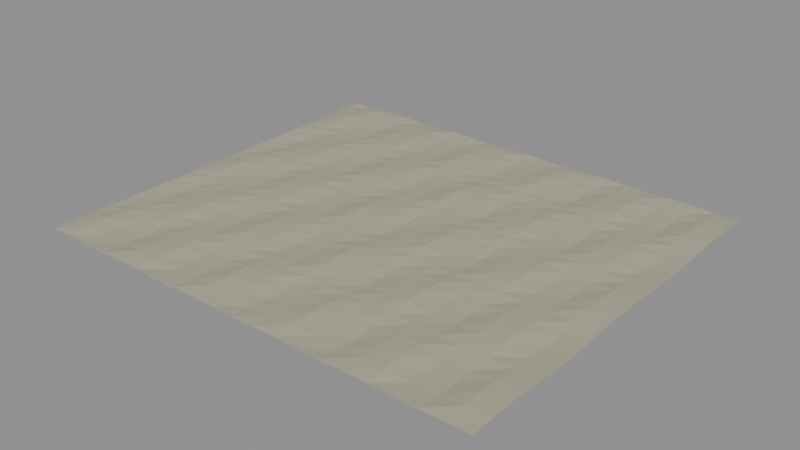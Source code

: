 # Source: keepsake_cloth_v11.blend  (saved by Blender 4.5.91; exported with 4.5.12 LTS)
import bpy
from mathutils import Matrix  # noqa: F401  (used for matrix-valued properties, if any)

bpy.ops.wm.read_factory_settings(use_empty=True)
scene = bpy.context.scene
scene.name = 'Scene'

# ---- materials (node trees are filled in below, after node groups)
mat_worn_cotton_keepsake_cloth = bpy.data.materials.new('Worn cotton keepsake cloth')
mat_worn_cotton_keepsake_cloth.diffuse_color = (0.42, 0.39, 0.29, 1.0)

# ---- material node trees
mat_worn_cotton_keepsake_cloth.use_nodes = True; mat_worn_cotton_keepsake_cloth.node_tree.nodes.clear()
_N = mat_worn_cotton_keepsake_cloth.node_tree.nodes; _L = mat_worn_cotton_keepsake_cloth.node_tree.links
n0 = _N.new('ShaderNodeBsdfPrincipled'); n0.name = 'Principled BSDF'; n0.location = (-200, 100)
n0.inputs[0].default_value = (0.42, 0.39, 0.29, 1.0)
n0.inputs[2].default_value = 0.98
n1 = _N.new('ShaderNodeOutputMaterial'); n1.name = 'Material Output'; n1.location = (200, 100)
_L.new(n0.outputs[0], n1.inputs[0])
n1.is_active_output = True

# ---- meshes
me_woven_cloth_surface = bpy.data.meshes.new('Woven cloth surface')
me_woven_cloth_surface.from_pydata([(-0.12, -0.105, 0.0), (-0.108, -0.105, 0.0), (-0.096, -0.105, 0.0), (-0.084, -0.105, 0.0), (-0.072, -0.105, 0.0), (-0.06, -0.105, 0.0), (-0.048, -0.105, 0.0), (-0.036, -0.105, 0.0), (-0.024, -0.105, 0.0), (-0.012, -0.105, 0.0), (0.0, -0.105, 0.0), (0.012, -0.105, 0.0), (0.024, -0.105, 0.0), (0.036, -0.105, 0.0), (0.048, -0.105, 0.0), (0.06, -0.105, 0.0), (0.072, -0.105, 0.0), (0.084, -0.105, 0.0), (0.096, -0.105, 0.0), (0.108, -0.105, 0.0), (0.12, -0.105, 0.0), (-0.12, -0.0945, 0.0), (-0.108, -0.0945, 0.001067), (-0.096, -0.0945, -0.000275), (-0.084, -0.0945, -0.0009962), (-0.072, -0.0945, 0.0005317), (-0.06, -0.0945, 0.0008592), (-0.048, -0.0945, -0.0007531), (-0.036, -0.0945, -0.0006651), (-0.024, -0.0945, 0.0009245), (-0.012, -0.0945, 0.0004269), (0.0, -0.0945, -0.001034), (0.012, -0.0945, -0.0001603), (0.024, -0.0945, 0.001076), (0.036, -0.0945, -0.0001169), (0.048, -0.0945, -0.001046), (0.06, -0.0945, 0.0003864), (0.072, -0.0945, 0.0009461), (0.084, -0.0945, -0.0006302), (0.096, -0.0945, -0.0007837), (0.108, -0.0945, 0.0008321), (0.12, -0.0945, 0.0005693), (-0.12, -0.084, 0.0), (-0.108, -0.084, 0.001487), (-0.096, -0.084, -0.0003831), (-0.084, -0.084, -0.001388), (-0.072, -0.084, 0.0007409), (-0.06, -0.084, 0.001197), (-0.048, -0.084, -0.001049), (-0.036, -0.084, -0.0009268), (-0.024, -0.084, 0.001288), (-0.012, -0.084, 0.0005949), (0.0, -0.084, -0.001441), (0.012, -0.084, -0.0002234), (0.024, -0.084, 0.001499), (0.036, -0.084, -0.0001629), (0.048, -0.084, -0.001457), (0.06, -0.084, 0.0005384), (0.072, -0.084, 0.001318), (0.084, -0.084, -0.0008781), (0.096, -0.084, -0.001092), (0.108, -0.084, 0.001159), (0.12, -0.084, 0.0007933), (-0.12, -0.0735, 0.0), (-0.108, -0.0735, 0.001005), (-0.096, -0.0735, -0.0002589), (-0.084, -0.0735, -0.000938), (-0.072, -0.0735, 0.0005006), (-0.06, -0.0735, 0.000809), (-0.048, -0.0735, -0.0007091), (-0.036, -0.0735, -0.0006263), (-0.024, -0.0735, 0.0008705), (-0.012, -0.0735, 0.000402), (0.0, -0.0735, -0.0009741), (0.012, -0.0735, -0.000151), (0.024, -0.0735, 0.001013), (0.036, -0.0735, -0.0001101), (0.048, -0.0735, -0.0009846), (0.06, -0.0735, 0.0003638), (0.072, -0.0735, 0.0008909), (0.084, -0.0735, -0.0005934), (0.096, -0.0735, -0.000738), (0.108, -0.0735, 0.0007835), (0.12, -0.0735, 0.0005361), (-0.12, -0.063, 0.0), (-0.108, -0.063, -8.683e-05), (-0.096, -0.063, 2.238e-05), (-0.084, -0.063, 8.107e-05), (-0.072, -0.063, -4.327e-05), (-0.06, -0.063, -6.992e-05), (-0.048, -0.063, 6.128e-05), (-0.036, -0.063, 5.412e-05), (-0.024, -0.063, -7.523e-05), (-0.012, -0.063, -3.474e-05), (0.0, -0.063, 8.418e-05), (0.012, -0.063, 1.305e-05), (0.024, -0.063, -8.754e-05), (0.036, -0.063, 9.512e-06), (0.048, -0.063, 8.509e-05), (0.06, -0.063, -3.144e-05), (0.072, -0.063, -7.699e-05), (0.084, -0.063, 5.128e-05), (0.096, -0.063, 6.378e-05), (0.108, -0.063, -6.771e-05), (0.12, -0.063, -4.633e-05), (-0.12, -0.0525, 0.0), (-0.108, -0.0525, -0.001126), (-0.096, -0.0525, 0.0002901), (-0.084, -0.0525, 0.001051), (-0.072, -0.0525, -0.0005609), (-0.06, -0.0525, -0.0009064), (-0.048, -0.0525, 0.0007945), (-0.036, -0.0525, 0.0007017), (-0.024, -0.0525, -0.0009753), (-0.012, -0.0525, -0.0004504), (0.0, -0.0525, 0.001091), (0.012, -0.0525, 0.0001691), (0.024, -0.0525, -0.001135), (0.036, -0.0525, 0.0001233), (0.048, -0.0525, 0.001103), (0.06, -0.0525, -0.0004076), (0.072, -0.0525, -0.0009982), (0.084, -0.0525, 0.0006648), (0.096, -0.0525, 0.0008268), (0.108, -0.0525, -0.0008779), (0.12, -0.0525, -0.0006006), (-0.12, -0.042, 0.0), (-0.108, -0.042, -0.001482), (-0.096, -0.042, 0.0003818), (-0.084, -0.042, 0.001383), (-0.072, -0.042, -0.0007383), (-0.06, -0.042, -0.001193), (-0.048, -0.042, 0.001046), (-0.036, -0.042, 0.0009236), (-0.024, -0.042, -0.001284), (-0.012, -0.042, -0.0005928), (0.0, -0.042, 0.001437), (0.012, -0.042, 0.0002226), (0.024, -0.042, -0.001494), (0.036, -0.042, 0.0001623), (0.048, -0.042, 0.001452), (0.06, -0.042, -0.0005365), (0.072, -0.042, -0.001314), (0.084, -0.042, 0.0008751), (0.096, -0.042, 0.001088), (0.108, -0.042, -0.001156), (0.12, -0.042, -0.0007906), (-0.12, -0.0315, 0.0), (-0.108, -0.0315, -0.000939), (-0.096, -0.0315, 0.000242), (-0.084, -0.0315, 0.0008767), (-0.072, -0.0315, -0.0004679), (-0.06, -0.0315, -0.0007561), (-0.048, -0.0315, 0.0006627), (-0.036, -0.0315, 0.0005853), (-0.024, -0.0315, -0.0008135), (-0.012, -0.0315, -0.0003757), (0.0, -0.0315, 0.0009103), (0.012, -0.0315, 0.0001411), (0.024, -0.0315, -0.0009467), (0.036, -0.0315, 0.0001029), (0.048, -0.0315, 0.0009202), (0.06, -0.0315, -0.00034), (0.072, -0.0315, -0.0008326), (0.084, -0.0315, 0.0005545), (0.096, -0.0315, 0.0006897), (0.108, -0.0315, -0.0007323), (0.12, -0.0315, -0.000501), (-0.12, -0.021, 0.0), (-0.108, -0.021, 0.0001734), (-0.096, -0.021, -4.467e-05), (-0.084, -0.021, -0.0001619), (-0.072, -0.021, 8.638e-05), (-0.06, -0.021, 0.0001396), (-0.048, -0.021, -0.0001224), (-0.036, -0.021, -0.0001081), (-0.024, -0.021, 0.0001502), (-0.012, -0.021, 6.936e-05), (0.0, -0.021, -0.0001681), (0.012, -0.021, -2.605e-05), (0.024, -0.021, 0.0001748), (0.036, -0.021, -1.899e-05), (0.048, -0.021, -0.0001699), (0.06, -0.021, 6.277e-05), (0.072, -0.021, 0.0001537), (0.084, -0.021, -0.0001024), (0.096, -0.021, -0.0001273), (0.108, -0.021, 0.0001352), (0.12, -0.021, 9.25e-05), (-0.12, -0.0105, 0.0), (-0.108, -0.0105, 0.001181), (-0.096, -0.0105, -0.0003042), (-0.084, -0.0105, -0.001102), (-0.072, -0.0105, 0.0005882), (-0.06, -0.0105, 0.0009506), (-0.048, -0.0105, -0.0008332), (-0.036, -0.0105, -0.0007359), (-0.024, -0.0105, 0.001023), (-0.012, -0.0105, 0.0004723), (0.0, -0.0105, -0.001145), (0.012, -0.0105, -0.0001774), (0.024, -0.0105, 0.00119), (0.036, -0.0105, -0.0001293), (0.048, -0.0105, -0.001157), (0.06, -0.0105, 0.0004275), (0.072, -0.0105, 0.001047), (0.084, -0.0105, -0.0006972), (0.096, -0.0105, -0.0008671), (0.108, -0.0105, 0.0009206), (0.12, -0.0105, 0.0006299), (-0.12, 0.0, 0.0), (-0.108, 0.0, 0.001472), (-0.096, 0.0, -0.0003792), (-0.084, 0.0, -0.001374), (-0.072, 0.0, 0.0007333), (-0.06, 0.0, 0.001185), (-0.048, 0.0, -0.001039), (-0.036, 0.0, -0.0009173), (-0.024, 0.0, 0.001275), (-0.012, 0.0, 0.0005888), (0.0, 0.0, -0.001427), (0.012, 0.0, -0.0002211), (0.024, 0.0, 0.001484), (0.036, 0.0, -0.0001612), (0.048, 0.0, -0.001442), (0.06, 0.0, 0.0005329), (0.072, 0.0, 0.001305), (0.084, 0.0, -0.0008691), (0.096, 0.0, -0.001081), (0.108, 0.0, 0.001148), (0.12, 0.0, 0.0007852), (-0.12, 0.0105, 0.0), (-0.108, 0.0105, 0.0008701), (-0.096, 0.0105, -0.0002242), (-0.084, 0.0105, -0.0008123), (-0.072, 0.0105, 0.0004335), (-0.06, 0.0105, 0.0007006), (-0.048, 0.0105, -0.0006141), (-0.036, 0.0105, -0.0005423), (-0.024, 0.0105, 0.0007538), (-0.012, 0.0105, 0.0003481), (0.0, 0.0105, -0.0008435), (0.012, 0.0105, -0.0001307), (0.024, 0.0105, 0.0008772), (0.036, 0.0105, -9.532e-05), (0.048, 0.0105, -0.0008526), (0.06, 0.0105, 0.000315), (0.072, 0.0105, 0.0007715), (0.084, 0.0105, -0.0005138), (0.096, 0.0105, -0.000639), (0.108, 0.0105, 0.0006785), (0.12, 0.0105, 0.0004642), (-0.12, 0.021, 0.0), (-0.108, 0.021, -0.0002593), (-0.096, 0.021, 6.682e-05), (-0.084, 0.021, 0.0002421), (-0.072, 0.021, -0.0001292), (-0.06, 0.021, -0.0002088), (-0.048, 0.021, 0.000183), (-0.036, 0.021, 0.0001616), (-0.024, 0.021, -0.0002247), (-0.012, 0.021, -0.0001037), (0.0, 0.021, 0.0002514), (0.012, 0.021, 3.896e-05), (0.024, 0.021, -0.0002614), (0.036, 0.021, 2.841e-05), (0.048, 0.021, 0.0002541), (0.06, 0.021, -9.389e-05), (0.072, 0.021, -0.0002299), (0.084, 0.021, 0.0001531), (0.096, 0.021, 0.0001905), (0.108, 0.021, -0.0002022), (0.12, 0.021, -0.0001383), (-0.12, 0.0315, 0.0), (-0.108, 0.0315, -0.001231), (-0.096, 0.0315, 0.0003173), (-0.084, 0.0315, 0.00115), (-0.072, 0.0315, -0.0006136), (-0.06, 0.0315, -0.0009915), (-0.048, 0.0315, 0.0008691), (-0.036, 0.0315, 0.0007676), (-0.024, 0.0315, -0.001067), (-0.012, 0.0315, -0.0004926), (0.0, 0.0315, 0.001194), (0.012, 0.0315, 0.000185), (0.024, 0.0315, -0.001241), (0.036, 0.0315, 0.0001349), (0.048, 0.0315, 0.001207), (0.06, 0.0315, -0.0004459), (0.072, 0.0315, -0.001092), (0.084, 0.0315, 0.0007272), (0.096, 0.0315, 0.0009044), (0.108, 0.0315, -0.0009603), (0.12, 0.0315, -0.000657), (-0.12, 0.042, 0.0), (-0.108, 0.042, -0.001457), (-0.096, 0.042, 0.0003753), (-0.084, 0.042, 0.00136), (-0.072, 0.042, -0.0007257), (-0.06, 0.042, -0.001173), (-0.048, 0.042, 0.001028), (-0.036, 0.042, 0.0009079), (-0.024, 0.042, -0.001262), (-0.012, 0.042, -0.0005827), (0.0, 0.042, 0.001412), (0.012, 0.042, 0.0002188), (0.024, 0.042, -0.001468), (0.036, 0.042, 0.0001596), (0.048, 0.042, 0.001427), (0.06, 0.042, -0.0005274), (0.072, 0.042, -0.001291), (0.084, 0.042, 0.0008602), (0.096, 0.042, 0.00107), (0.108, 0.042, -0.001136), (0.12, 0.042, -0.0007771), (-0.12, 0.0525, 0.0), (-0.108, 0.0525, -0.0007982), (-0.096, 0.0525, 0.0002057), (-0.084, 0.0525, 0.0007452), (-0.072, 0.0525, -0.0003977), (-0.06, 0.0525, -0.0006427), (-0.048, 0.0525, 0.0005633), (-0.036, 0.0525, 0.0004975), (-0.024, 0.0525, -0.0006915), (-0.012, 0.0525, -0.0003193), (0.0, 0.0525, 0.0007738), (0.012, 0.0525, 0.0001199), (0.024, 0.0525, -0.0008047), (0.036, 0.0525, 8.744e-05), (0.048, 0.0525, 0.0007822), (0.06, 0.0525, -0.000289), (0.072, 0.0525, -0.0007077), (0.084, 0.0525, 0.0004714), (0.096, 0.0525, 0.0005862), (0.108, 0.0525, -0.0006224), (0.12, 0.0525, -0.0004258), (-0.12, 0.063, 0.0), (-0.108, 0.063, 0.0003444), (-0.096, 0.063, -8.874e-05), (-0.084, 0.063, -0.0003215), (-0.072, 0.063, 0.0001716), (-0.06, 0.063, 0.0002773), (-0.048, 0.063, -0.000243), (-0.036, 0.063, -0.0002147), (-0.024, 0.063, 0.0002984), (-0.012, 0.063, 0.0001378), (0.0, 0.063, -0.0003339), (0.012, 0.063, -5.174e-05), (0.024, 0.063, 0.0003472), (0.036, 0.063, -3.773e-05), (0.048, 0.063, -0.0003375), (0.06, 0.063, 0.0001247), (0.072, 0.063, 0.0003053), (0.084, 0.063, -0.0002034), (0.096, 0.063, -0.0002529), (0.108, 0.063, 0.0002685), (0.12, 0.063, 0.0001837), (-0.12, 0.0735, 0.0), (-0.108, 0.0735, 0.001278), (-0.096, 0.0735, -0.0003293), (-0.084, 0.0735, -0.001193), (-0.072, 0.0735, 0.0006368), (-0.06, 0.0735, 0.001029), (-0.048, 0.0735, -0.000902), (-0.036, 0.0735, -0.0007966), (-0.024, 0.0735, 0.001107), (-0.012, 0.0735, 0.0005113), (0.0, 0.0735, -0.001239), (0.012, 0.0735, -0.000192), (0.024, 0.0735, 0.001288), (0.036, 0.0735, -0.00014), (0.048, 0.0735, -0.001252), (0.06, 0.0735, 0.0004627), (0.072, 0.0735, 0.001133), (0.084, 0.0735, -0.0007547), (0.096, 0.0735, -0.0009387), (0.108, 0.0735, 0.0009966), (0.12, 0.0735, 0.0006819), (-0.12, 0.084, 0.0), (-0.108, 0.084, 0.001436), (-0.096, 0.084, -0.0003701), (-0.084, 0.084, -0.001341), (-0.072, 0.084, 0.0007157), (-0.06, 0.084, 0.001157), (-0.048, 0.084, -0.001014), (-0.036, 0.084, -0.0008954), (-0.024, 0.084, 0.001244), (-0.012, 0.084, 0.0005747), (0.0, 0.084, -0.001393), (0.012, 0.084, -0.0002158), (0.024, 0.084, 0.001448), (0.036, 0.084, -0.0001574), (0.048, 0.084, -0.001408), (0.06, 0.084, 0.0005201), (0.072, 0.084, 0.001274), (0.084, 0.084, -0.0008483), (0.096, 0.084, -0.001055), (0.108, 0.084, 0.00112), (0.12, 0.084, 0.0007664), (-0.12, 0.0945, 0.0), (-0.108, 0.0945, 0.0007235), (-0.096, 0.0945, -0.0001864), (-0.084, 0.0945, -0.0006755), (-0.072, 0.0945, 0.0003605), (-0.06, 0.0945, 0.0005826), (-0.048, 0.0945, -0.0005106), (-0.036, 0.0945, -0.000451), (-0.024, 0.0945, 0.0006268), (-0.012, 0.0945, 0.0002895), (0.0, 0.0945, -0.0007014), (0.012, 0.0945, -0.0001087), (0.024, 0.0945, 0.0007294), (0.036, 0.0945, -7.926e-05), (0.048, 0.0945, -0.000709), (0.06, 0.0945, 0.000262), (0.072, 0.0945, 0.0006415), (0.084, 0.0945, -0.0004273), (0.096, 0.0945, -0.0005314), (0.108, 0.0945, 0.0005642), (0.12, 0.0945, 0.000386), (-0.12, 0.105, 0.0), (-0.108, 0.105, -0.0004283), (-0.096, 0.105, 0.0001104), (-0.084, 0.105, 0.0003998), (-0.072, 0.105, -0.0002134), (-0.06, 0.105, -0.0003448), (-0.048, 0.105, 0.0003022), (-0.036, 0.105, 0.0002669), (-0.024, 0.105, -0.000371), (-0.012, 0.105, -0.0001713), (0.0, 0.105, 0.0004152), (0.012, 0.105, 6.435e-05), (0.024, 0.105, -0.0004318), (0.036, 0.105, 4.692e-05), (0.048, 0.105, 0.0004197), (0.06, 0.105, -0.0001551), (0.072, 0.105, -0.0003797), (0.084, 0.105, 0.0002529), (0.096, 0.105, 0.0003145), (0.108, 0.105, -0.000334), (0.12, 0.105, -0.0002285)], [], [(0, 1, 22, 21), (1, 2, 23, 22), (2, 3, 24, 23), (3, 4, 25, 24), (4, 5, 26, 25), (5, 6, 27, 26), (6, 7, 28, 27), (7, 8, 29, 28), (8, 9, 30, 29), (9, 10, 31, 30), (10, 11, 32, 31), (11, 12, 33, 32), (12, 13, 34, 33), (13, 14, 35, 34), (14, 15, 36, 35), (15, 16, 37, 36), (16, 17, 38, 37), (17, 18, 39, 38), (18, 19, 40, 39), (19, 20, 41, 40), (21, 22, 43, 42), (22, 23, 44, 43), (23, 24, 45, 44), (24, 25, 46, 45), (25, 26, 47, 46), (26, 27, 48, 47), (27, 28, 49, 48), (28, 29, 50, 49), (29, 30, 51, 50), (30, 31, 52, 51), (31, 32, 53, 52), (32, 33, 54, 53), (33, 34, 55, 54), (34, 35, 56, 55), (35, 36, 57, 56), (36, 37, 58, 57), (37, 38, 59, 58), (38, 39, 60, 59), (39, 40, 61, 60), (40, 41, 62, 61), (42, 43, 64, 63), (43, 44, 65, 64), (44, 45, 66, 65), (45, 46, 67, 66), (46, 47, 68, 67), (47, 48, 69, 68), (48, 49, 70, 69), (49, 50, 71, 70), (50, 51, 72, 71), (51, 52, 73, 72), (52, 53, 74, 73), (53, 54, 75, 74), (54, 55, 76, 75), (55, 56, 77, 76), (56, 57, 78, 77), (57, 58, 79, 78), (58, 59, 80, 79), (59, 60, 81, 80), (60, 61, 82, 81), (61, 62, 83, 82), (63, 64, 85, 84), (64, 65, 86, 85), (65, 66, 87, 86), (66, 67, 88, 87), (67, 68, 89, 88), (68, 69, 90, 89), (69, 70, 91, 90), (70, 71, 92, 91), (71, 72, 93, 92), (72, 73, 94, 93), (73, 74, 95, 94), (74, 75, 96, 95), (75, 76, 97, 96), (76, 77, 98, 97), (77, 78, 99, 98), (78, 79, 100, 99), (79, 80, 101, 100), (80, 81, 102, 101), (81, 82, 103, 102), (82, 83, 104, 103), (84, 85, 106, 105), (85, 86, 107, 106), (86, 87, 108, 107), (87, 88, 109, 108), (88, 89, 110, 109), (89, 90, 111, 110), (90, 91, 112, 111), (91, 92, 113, 112), (92, 93, 114, 113), (93, 94, 115, 114), (94, 95, 116, 115), (95, 96, 117, 116), (96, 97, 118, 117), (97, 98, 119, 118), (98, 99, 120, 119), (99, 100, 121, 120), (100, 101, 122, 121), (101, 102, 123, 122), (102, 103, 124, 123), (103, 104, 125, 124), (105, 106, 127, 126), (106, 107, 128, 127), (107, 108, 129, 128), (108, 109, 130, 129), (109, 110, 131, 130), (110, 111, 132, 131), (111, 112, 133, 132), (112, 113, 134, 133), (113, 114, 135, 134), (114, 115, 136, 135), (115, 116, 137, 136), (116, 117, 138, 137), (117, 118, 139, 138), (118, 119, 140, 139), (119, 120, 141, 140), (120, 121, 142, 141), (121, 122, 143, 142), (122, 123, 144, 143), (123, 124, 145, 144), (124, 125, 146, 145), (126, 127, 148, 147), (127, 128, 149, 148), (128, 129, 150, 149), (129, 130, 151, 150), (130, 131, 152, 151), (131, 132, 153, 152), (132, 133, 154, 153), (133, 134, 155, 154), (134, 135, 156, 155), (135, 136, 157, 156), (136, 137, 158, 157), (137, 138, 159, 158), (138, 139, 160, 159), (139, 140, 161, 160), (140, 141, 162, 161), (141, 142, 163, 162), (142, 143, 164, 163), (143, 144, 165, 164), (144, 145, 166, 165), (145, 146, 167, 166), (147, 148, 169, 168), (148, 149, 170, 169), (149, 150, 171, 170), (150, 151, 172, 171), (151, 152, 173, 172), (152, 153, 174, 173), (153, 154, 175, 174), (154, 155, 176, 175), (155, 156, 177, 176), (156, 157, 178, 177), (157, 158, 179, 178), (158, 159, 180, 179), (159, 160, 181, 180), (160, 161, 182, 181), (161, 162, 183, 182), (162, 163, 184, 183), (163, 164, 185, 184), (164, 165, 186, 185), (165, 166, 187, 186), (166, 167, 188, 187), (168, 169, 190, 189), (169, 170, 191, 190), (170, 171, 192, 191), (171, 172, 193, 192), (172, 173, 194, 193), (173, 174, 195, 194), (174, 175, 196, 195), (175, 176, 197, 196), (176, 177, 198, 197), (177, 178, 199, 198), (178, 179, 200, 199), (179, 180, 201, 200), (180, 181, 202, 201), (181, 182, 203, 202), (182, 183, 204, 203), (183, 184, 205, 204), (184, 185, 206, 205), (185, 186, 207, 206), (186, 187, 208, 207), (187, 188, 209, 208), (189, 190, 211, 210), (190, 191, 212, 211), (191, 192, 213, 212), (192, 193, 214, 213), (193, 194, 215, 214), (194, 195, 216, 215), (195, 196, 217, 216), (196, 197, 218, 217), (197, 198, 219, 218), (198, 199, 220, 219), (199, 200, 221, 220), (200, 201, 222, 221), (201, 202, 223, 222), (202, 203, 224, 223), (203, 204, 225, 224), (204, 205, 226, 225), (205, 206, 227, 226), (206, 207, 228, 227), (207, 208, 229, 228), (208, 209, 230, 229), (210, 211, 232, 231), (211, 212, 233, 232), (212, 213, 234, 233), (213, 214, 235, 234), (214, 215, 236, 235), (215, 216, 237, 236), (216, 217, 238, 237), (217, 218, 239, 238), (218, 219, 240, 239), (219, 220, 241, 240), (220, 221, 242, 241), (221, 222, 243, 242), (222, 223, 244, 243), (223, 224, 245, 244), (224, 225, 246, 245), (225, 226, 247, 246), (226, 227, 248, 247), (227, 228, 249, 248), (228, 229, 250, 249), (229, 230, 251, 250), (231, 232, 253, 252), (232, 233, 254, 253), (233, 234, 255, 254), (234, 235, 256, 255), (235, 236, 257, 256), (236, 237, 258, 257), (237, 238, 259, 258), (238, 239, 260, 259), (239, 240, 261, 260), (240, 241, 262, 261), (241, 242, 263, 262), (242, 243, 264, 263), (243, 244, 265, 264), (244, 245, 266, 265), (245, 246, 267, 266), (246, 247, 268, 267), (247, 248, 269, 268), (248, 249, 270, 269), (249, 250, 271, 270), (250, 251, 272, 271), (252, 253, 274, 273), (253, 254, 275, 274), (254, 255, 276, 275), (255, 256, 277, 276), (256, 257, 278, 277), (257, 258, 279, 278), (258, 259, 280, 279), (259, 260, 281, 280), (260, 261, 282, 281), (261, 262, 283, 282), (262, 263, 284, 283), (263, 264, 285, 284), (264, 265, 286, 285), (265, 266, 287, 286), (266, 267, 288, 287), (267, 268, 289, 288), (268, 269, 290, 289), (269, 270, 291, 290), (270, 271, 292, 291), (271, 272, 293, 292), (273, 274, 295, 294), (274, 275, 296, 295), (275, 276, 297, 296), (276, 277, 298, 297), (277, 278, 299, 298), (278, 279, 300, 299), (279, 280, 301, 300), (280, 281, 302, 301), (281, 282, 303, 302), (282, 283, 304, 303), (283, 284, 305, 304), (284, 285, 306, 305), (285, 286, 307, 306), (286, 287, 308, 307), (287, 288, 309, 308), (288, 289, 310, 309), (289, 290, 311, 310), (290, 291, 312, 311), (291, 292, 313, 312), (292, 293, 314, 313), (294, 295, 316, 315), (295, 296, 317, 316), (296, 297, 318, 317), (297, 298, 319, 318), (298, 299, 320, 319), (299, 300, 321, 320), (300, 301, 322, 321), (301, 302, 323, 322), (302, 303, 324, 323), (303, 304, 325, 324), (304, 305, 326, 325), (305, 306, 327, 326), (306, 307, 328, 327), (307, 308, 329, 328), (308, 309, 330, 329), (309, 310, 331, 330), (310, 311, 332, 331), (311, 312, 333, 332), (312, 313, 334, 333), (313, 314, 335, 334), (315, 316, 337, 336), (316, 317, 338, 337), (317, 318, 339, 338), (318, 319, 340, 339), (319, 320, 341, 340), (320, 321, 342, 341), (321, 322, 343, 342), (322, 323, 344, 343), (323, 324, 345, 344), (324, 325, 346, 345), (325, 326, 347, 346), (326, 327, 348, 347), (327, 328, 349, 348), (328, 329, 350, 349), (329, 330, 351, 350), (330, 331, 352, 351), (331, 332, 353, 352), (332, 333, 354, 353), (333, 334, 355, 354), (334, 335, 356, 355), (336, 337, 358, 357), (337, 338, 359, 358), (338, 339, 360, 359), (339, 340, 361, 360), (340, 341, 362, 361), (341, 342, 363, 362), (342, 343, 364, 363), (343, 344, 365, 364), (344, 345, 366, 365), (345, 346, 367, 366), (346, 347, 368, 367), (347, 348, 369, 368), (348, 349, 370, 369), (349, 350, 371, 370), (350, 351, 372, 371), (351, 352, 373, 372), (352, 353, 374, 373), (353, 354, 375, 374), (354, 355, 376, 375), (355, 356, 377, 376), (357, 358, 379, 378), (358, 359, 380, 379), (359, 360, 381, 380), (360, 361, 382, 381), (361, 362, 383, 382), (362, 363, 384, 383), (363, 364, 385, 384), (364, 365, 386, 385), (365, 366, 387, 386), (366, 367, 388, 387), (367, 368, 389, 388), (368, 369, 390, 389), (369, 370, 391, 390), (370, 371, 392, 391), (371, 372, 393, 392), (372, 373, 394, 393), (373, 374, 395, 394), (374, 375, 396, 395), (375, 376, 397, 396), (376, 377, 398, 397), (378, 379, 400, 399), (379, 380, 401, 400), (380, 381, 402, 401), (381, 382, 403, 402), (382, 383, 404, 403), (383, 384, 405, 404), (384, 385, 406, 405), (385, 386, 407, 406), (386, 387, 408, 407), (387, 388, 409, 408), (388, 389, 410, 409), (389, 390, 411, 410), (390, 391, 412, 411), (391, 392, 413, 412), (392, 393, 414, 413), (393, 394, 415, 414), (394, 395, 416, 415), (395, 396, 417, 416), (396, 397, 418, 417), (397, 398, 419, 418), (399, 400, 421, 420), (400, 401, 422, 421), (401, 402, 423, 422), (402, 403, 424, 423), (403, 404, 425, 424), (404, 405, 426, 425), (405, 406, 427, 426), (406, 407, 428, 427), (407, 408, 429, 428), (408, 409, 430, 429), (409, 410, 431, 430), (410, 411, 432, 431), (411, 412, 433, 432), (412, 413, 434, 433), (413, 414, 435, 434), (414, 415, 436, 435), (415, 416, 437, 436), (416, 417, 438, 437), (417, 418, 439, 438), (418, 419, 440, 439)])
me_woven_cloth_surface.materials.append(mat_worn_cotton_keepsake_cloth)
me_woven_cloth_surface.update()

# ---- objects
ob_keepsakecloth = bpy.data.objects.new('KeepsakeCloth', me_woven_cloth_surface)

# ---- transforms, parenting, visibility, modifiers, constraints
ob_keepsakecloth.location = (0.0, 0.0, 0.0)
_m = ob_keepsakecloth.modifiers.new('Cloth thickness', 'SOLIDIFY')
_m.thickness = 0.0008

# ---- collection membership
scene.collection.objects.link(ob_keepsakecloth)

# ---- scene / render settings (as saved in the file)
scene.frame_start = 1; scene.frame_end = 250; scene.frame_set(1)
scene.render.engine = 'BLENDER_EEVEE_NEXT'
bpy.context.view_layer.update()

# ---- added for rendering (the .blend has no active camera and no usable light): camera, sun + grey world if the file has none
cam_auto = bpy.data.cameras.new('AutoCamera')
cam_auto.lens = 50.0
cam_auto.sensor_width = 36.0
cam_auto.clip_end = 1000.0
ob_auto_camera = bpy.data.objects.new('AutoCamera', cam_auto)
scene.collection.objects.link(ob_auto_camera)
ob_auto_camera.location = (0.295164, -0.354233, 0.235759)
ob_auto_camera.rotation_euler = (1.09748, -7.21219e-08, 0.694738)
scene.camera = ob_auto_camera
light_auto_sun = bpy.data.lights.new('AutoSun', 'SUN')
light_auto_sun.energy = 3.0
light_auto_sun.angle = 0.0523599
ob_auto_sun = bpy.data.objects.new('AutoSun', light_auto_sun)
scene.collection.objects.link(ob_auto_sun)
ob_auto_sun.rotation_euler = (0.872665, 0.174533, 0.523599)
if scene.world is None:
    world_auto = bpy.data.worlds.new('AutoWorld')
    world_auto.color = (0.3, 0.3, 0.3)
    scene.world = world_auto
bpy.context.view_layer.update()
